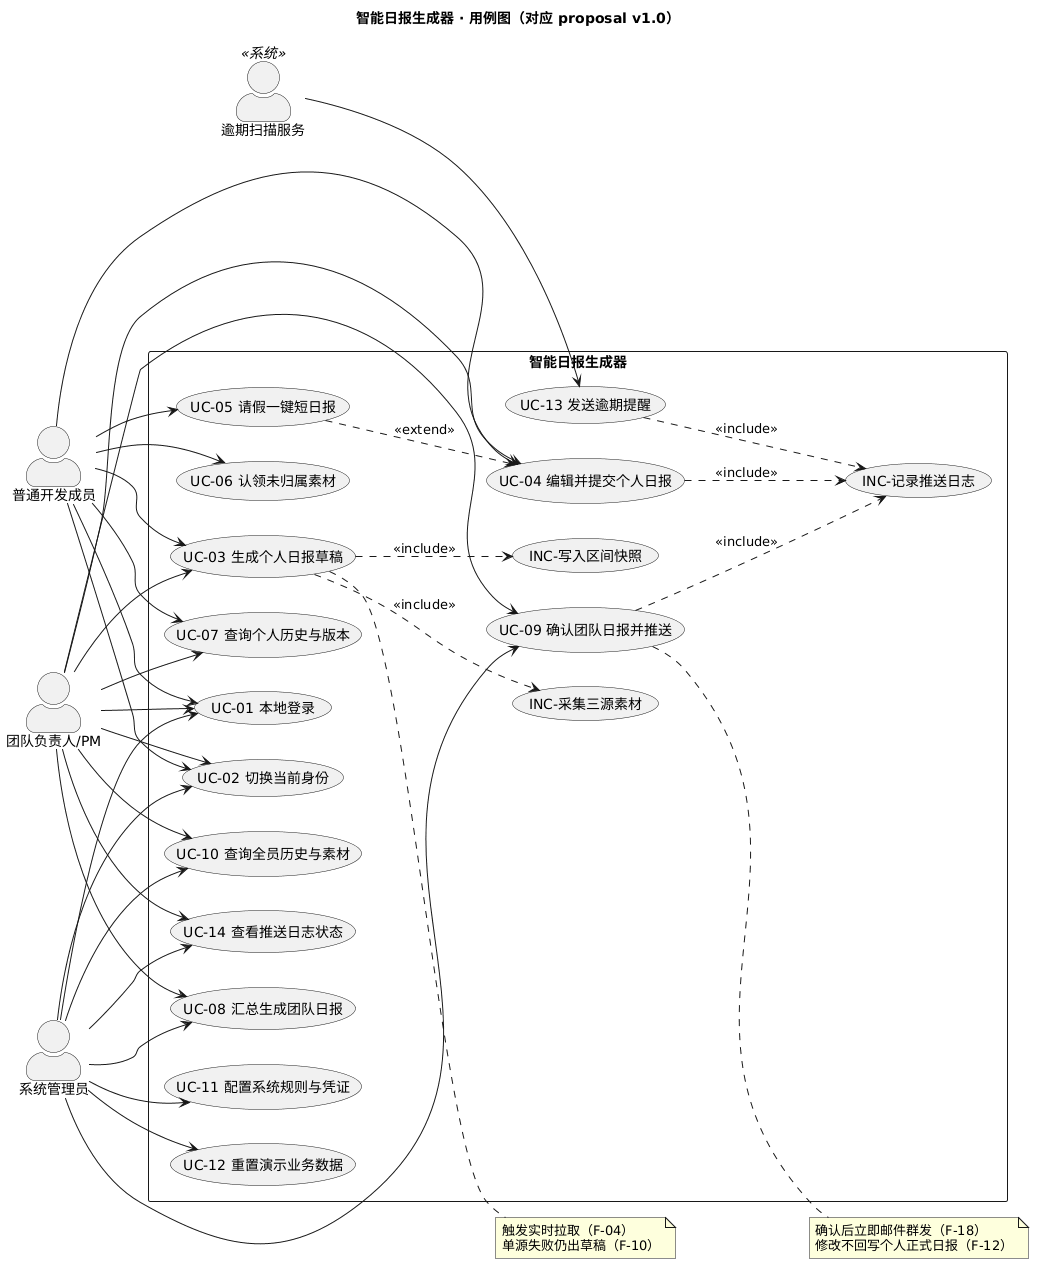

The diagram above was rendered by PlantUML. Its source (embedded in the PNG):
@startuml
left to right direction
skinparam packageStyle rectangle
skinparam actorStyle awesome
title 智能日报生成器 · 用例图（对应 proposal v1.0）

actor "普通开发成员" as Member
actor "团队负责人/PM" as PM
actor "系统管理员" as Admin
actor "逾期扫描服务" as Scheduler <<系统>>

rectangle "智能日报生成器" {
  usecase "UC-01 本地登录" as UC01
  usecase "UC-02 切换当前身份" as UC02
  usecase "UC-03 生成个人日报草稿" as UC03
  usecase "UC-04 编辑并提交个人日报" as UC04
  usecase "UC-05 请假一键短日报" as UC05
  usecase "UC-06 认领未归属素材" as UC06
  usecase "UC-07 查询个人历史与版本" as UC07
  usecase "UC-08 汇总生成团队日报" as UC08
  usecase "UC-09 确认团队日报并推送" as UC09
  usecase "UC-10 查询全员历史与素材" as UC10
  usecase "UC-11 配置系统规则与凭证" as UC11
  usecase "UC-12 重置演示业务数据" as UC12
  usecase "UC-13 发送逾期提醒" as UC13
  usecase "UC-14 查看推送日志状态" as UC14

  usecase "INC-采集三源素材" as INC1
  usecase "INC-写入区间快照" as INC2
  usecase "INC-记录推送日志" as INC3
}

Member --> UC01
Member --> UC02
Member --> UC03
Member --> UC04
Member --> UC05
Member --> UC06
Member --> UC07

PM --> UC01
PM --> UC02
PM --> UC08
PM --> UC09
PM --> UC10
PM --> UC14
PM --> UC03
PM --> UC04
PM --> UC07

Admin --> UC01
Admin --> UC02
Admin --> UC11
Admin --> UC12
Admin --> UC10
Admin --> UC08
Admin --> UC09
Admin --> UC14

Scheduler --> UC13

UC03 ..> INC1 : <<include>>
UC03 ..> INC2 : <<include>>
UC09 ..> INC3 : <<include>>
UC13 ..> INC3 : <<include>>
UC04 ..> INC3 : <<include>>
UC05 ..> UC04 : <<extend>>

note right of UC03
  触发实时拉取（F-04）
  单源失败仍出草稿（F-10）
end note

note right of UC09
  确认后立即邮件群发（F-18）
  修改不回写个人正式日报（F-12）
end note
@enduml